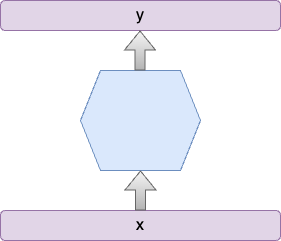

The diagram above was exported from draw.io. Its source (the exported page's mxGraphModel, read from the mxfile embedded in the PNG):
<mxGraphModel dx="954" dy="640" grid="1" gridSize="10" guides="1" tooltips="1" connect="1" arrows="1" fold="1" page="1" pageScale="1" pageWidth="850" pageHeight="1100" math="0" shadow="0">
  <root>
    <mxCell id="0" />
    <mxCell id="1" parent="0" />
    <mxCell id="HJvd9U2p33OJ7V2u1-OW-8" value="" style="edgeStyle=orthogonalEdgeStyle;rounded=0;orthogonalLoop=1;jettySize=auto;html=1;" edge="1" parent="1" source="HJvd9U2p33OJ7V2u1-OW-1" target="HJvd9U2p33OJ7V2u1-OW-3">
      <mxGeometry relative="1" as="geometry" />
    </mxCell>
    <mxCell id="HJvd9U2p33OJ7V2u1-OW-1" value="&lt;font size=&quot;3&quot;&gt;x&lt;/font&gt;" style="rounded=1;whiteSpace=wrap;html=1;fillColor=#e1d5e7;strokeColor=#9673a6;" vertex="1" parent="1">
      <mxGeometry x="360" y="400" width="280" height="30" as="geometry" />
    </mxCell>
    <mxCell id="HJvd9U2p33OJ7V2u1-OW-3" value="" style="shape=hexagon;perimeter=hexagonPerimeter2;whiteSpace=wrap;html=1;fixedSize=1;fillColor=#dae8fc;strokeColor=#6c8ebf;" vertex="1" parent="1">
      <mxGeometry x="440" y="260" width="120" height="100" as="geometry" />
    </mxCell>
    <mxCell id="HJvd9U2p33OJ7V2u1-OW-4" value="&lt;font size=&quot;3&quot;&gt;y&lt;/font&gt;" style="rounded=1;whiteSpace=wrap;html=1;fillColor=#e1d5e7;strokeColor=#9673a6;" vertex="1" parent="1">
      <mxGeometry x="360" y="190" width="280" height="30" as="geometry" />
    </mxCell>
    <mxCell id="HJvd9U2p33OJ7V2u1-OW-6" value="" style="shape=flexArrow;endArrow=classic;html=1;rounded=0;entryX=0.5;entryY=1;entryDx=0;entryDy=0;fillColor=#f5f5f5;gradientColor=#b3b3b3;strokeColor=#666666;" edge="1" parent="1" target="HJvd9U2p33OJ7V2u1-OW-3">
      <mxGeometry width="50" height="50" relative="1" as="geometry">
        <mxPoint x="500" y="400" as="sourcePoint" />
        <mxPoint x="500" y="380" as="targetPoint" />
      </mxGeometry>
    </mxCell>
    <mxCell id="HJvd9U2p33OJ7V2u1-OW-7" value="" style="shape=flexArrow;endArrow=classic;html=1;rounded=0;entryX=0.5;entryY=1;entryDx=0;entryDy=0;fillColor=#f5f5f5;gradientColor=#b3b3b3;strokeColor=#666666;" edge="1" parent="1">
      <mxGeometry width="50" height="50" relative="1" as="geometry">
        <mxPoint x="499.5" y="260" as="sourcePoint" />
        <mxPoint x="499.5" y="220" as="targetPoint" />
      </mxGeometry>
    </mxCell>
  </root>
</mxGraphModel>